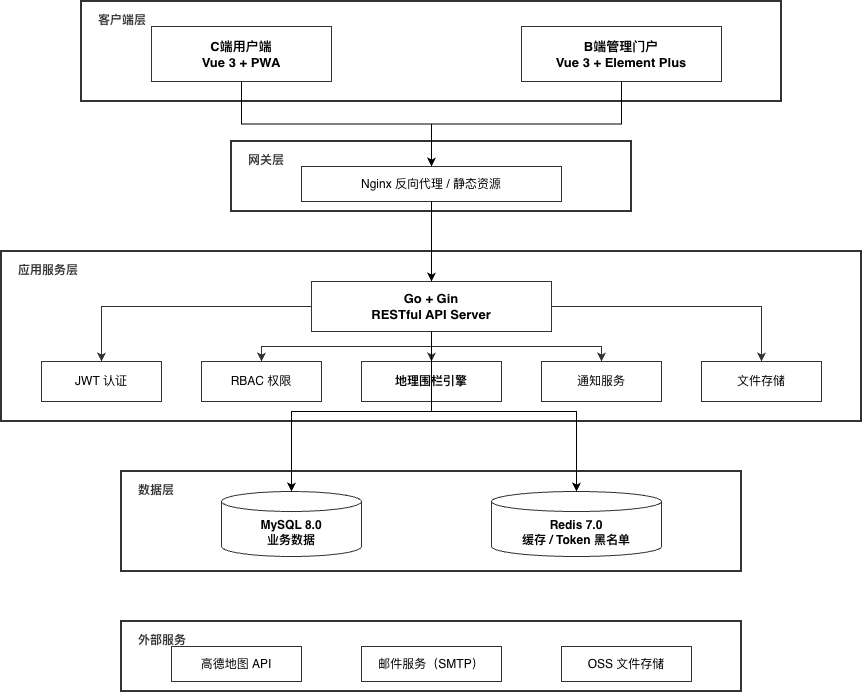

The diagram above was exported from draw.io. Its source (the exported page's mxGraphModel, read from the mxfile embedded in the PNG):
<mxGraphModel dx="2066" dy="1204" grid="1" gridSize="10" guides="1" tooltips="1" connect="1" arrows="1" fold="1" page="1" pageScale="1" pageWidth="850" pageHeight="1100" background="#FFFFFF" math="0" shadow="0">
  <root>
    <mxCell id="0" />
    <mxCell id="1" parent="0" />
    <mxCell id="MHOYj2xGme4hKVZHOjRU-636" parent="1" style="rounded=0;whiteSpace=wrap;html=1;fillColor=none;strokeColor=#333333;strokeWidth=2;" value="" vertex="1">
      <mxGeometry height="100" width="700" x="541" y="352" as="geometry" />
    </mxCell>
    <mxCell id="MHOYj2xGme4hKVZHOjRU-637" parent="1" style="text;html=1;align=left;fontSize=12;fontStyle=1;fontColor=#333333;" value="客户端层" vertex="1">
      <mxGeometry height="20" width="80" x="556" y="357" as="geometry" />
    </mxCell>
    <mxCell id="MHOYj2xGme4hKVZHOjRU-638" parent="1" style="rounded=0;whiteSpace=wrap;html=1;fillColor=#ffffff;strokeColor=#333333;fontSize=13;fontStyle=1;" value="C端用户端&#10;Vue 3 + PWA" vertex="1">
      <mxGeometry height="55" width="180" x="611" y="377" as="geometry" />
    </mxCell>
    <mxCell id="MHOYj2xGme4hKVZHOjRU-639" parent="1" style="rounded=0;whiteSpace=wrap;html=1;fillColor=#ffffff;strokeColor=#333333;fontSize=13;fontStyle=1;" value="B端管理门户&#10;Vue 3 + Element Plus" vertex="1">
      <mxGeometry height="55" width="200" x="981" y="377" as="geometry" />
    </mxCell>
    <mxCell id="MHOYj2xGme4hKVZHOjRU-640" parent="1" style="rounded=0;whiteSpace=wrap;html=1;fillColor=none;strokeColor=#333333;strokeWidth=2;" value="" vertex="1">
      <mxGeometry height="70" width="400" x="691" y="492" as="geometry" />
    </mxCell>
    <mxCell id="MHOYj2xGme4hKVZHOjRU-641" parent="1" style="text;html=1;align=left;fontSize=12;fontStyle=1;fontColor=#333333;" value="网关层" vertex="1">
      <mxGeometry height="20" width="60" x="706" y="497" as="geometry" />
    </mxCell>
    <mxCell id="MHOYj2xGme4hKVZHOjRU-642" parent="1" style="rounded=0;whiteSpace=wrap;html=1;fillColor=#ffffff;strokeColor=#333333;fontSize=12;" value="Nginx 反向代理 / 静态资源" vertex="1">
      <mxGeometry height="35" width="260" x="761" y="517" as="geometry" />
    </mxCell>
    <mxCell id="MHOYj2xGme4hKVZHOjRU-643" edge="1" parent="1" source="MHOYj2xGme4hKVZHOjRU-638" style="edgeStyle=orthogonalEdgeStyle;rounded=0;" target="MHOYj2xGme4hKVZHOjRU-642">
      <mxGeometry relative="1" as="geometry" />
    </mxCell>
    <mxCell id="MHOYj2xGme4hKVZHOjRU-644" edge="1" parent="1" source="MHOYj2xGme4hKVZHOjRU-639" style="edgeStyle=orthogonalEdgeStyle;rounded=0;" target="MHOYj2xGme4hKVZHOjRU-642">
      <mxGeometry relative="1" as="geometry" />
    </mxCell>
    <mxCell id="MHOYj2xGme4hKVZHOjRU-645" parent="1" style="rounded=0;whiteSpace=wrap;html=1;fillColor=none;strokeColor=#333333;strokeWidth=2;" value="" vertex="1">
      <mxGeometry height="170" width="860" x="461" y="602" as="geometry" />
    </mxCell>
    <mxCell id="MHOYj2xGme4hKVZHOjRU-646" parent="1" style="text;html=1;align=left;fontSize=12;fontStyle=1;fontColor=#333333;" value="应用服务层" vertex="1">
      <mxGeometry height="20" width="90" x="476" y="607" as="geometry" />
    </mxCell>
    <mxCell id="MHOYj2xGme4hKVZHOjRU-647" parent="1" style="rounded=0;whiteSpace=wrap;html=1;fillColor=#ffffff;strokeColor=#333333;fontSize=13;fontStyle=1;" value="Go + Gin&#10;RESTful API Server" vertex="1">
      <mxGeometry height="50" width="240" x="771" y="632" as="geometry" />
    </mxCell>
    <mxCell id="MHOYj2xGme4hKVZHOjRU-648" edge="1" parent="1" source="MHOYj2xGme4hKVZHOjRU-642" style="edgeStyle=orthogonalEdgeStyle;rounded=0;" target="MHOYj2xGme4hKVZHOjRU-647">
      <mxGeometry relative="1" as="geometry" />
    </mxCell>
    <mxCell id="MHOYj2xGme4hKVZHOjRU-649" parent="1" style="rounded=0;whiteSpace=wrap;html=1;fillColor=#ffffff;strokeColor=#333333;fontSize=12;" value="JWT 认证" vertex="1">
      <mxGeometry height="40" width="120" x="501" y="712" as="geometry" />
    </mxCell>
    <mxCell id="MHOYj2xGme4hKVZHOjRU-650" parent="1" style="rounded=0;whiteSpace=wrap;html=1;fillColor=#ffffff;strokeColor=#333333;fontSize=12;" value="RBAC 权限" vertex="1">
      <mxGeometry height="40" width="120" x="661" y="712" as="geometry" />
    </mxCell>
    <mxCell id="MHOYj2xGme4hKVZHOjRU-651" parent="1" style="rounded=0;whiteSpace=wrap;html=1;fillColor=#ffffff;strokeColor=#333333;fontSize=12;fontStyle=1;strokeWidth=1;" value="地理围栏引擎" vertex="1">
      <mxGeometry height="40" width="140" x="821" y="712" as="geometry" />
    </mxCell>
    <mxCell id="MHOYj2xGme4hKVZHOjRU-652" parent="1" style="rounded=0;whiteSpace=wrap;html=1;fillColor=#ffffff;strokeColor=#333333;fontSize=12;" value="通知服务" vertex="1">
      <mxGeometry height="40" width="120" x="1001" y="712" as="geometry" />
    </mxCell>
    <mxCell id="MHOYj2xGme4hKVZHOjRU-653" parent="1" style="rounded=0;whiteSpace=wrap;html=1;fillColor=#ffffff;strokeColor=#333333;fontSize=12;" value="文件存储" vertex="1">
      <mxGeometry height="40" width="120" x="1161" y="712" as="geometry" />
    </mxCell>
    <mxCell id="MHOYj2xGme4hKVZHOjRU-654" edge="1" parent="1" source="MHOYj2xGme4hKVZHOjRU-647" style="edgeStyle=orthogonalEdgeStyle;rounded=0;strokeColor=#333333;" target="MHOYj2xGme4hKVZHOjRU-649">
      <mxGeometry relative="1" as="geometry" />
    </mxCell>
    <mxCell id="MHOYj2xGme4hKVZHOjRU-655" edge="1" parent="1" source="MHOYj2xGme4hKVZHOjRU-647" style="edgeStyle=orthogonalEdgeStyle;rounded=0;strokeColor=#333333;" target="MHOYj2xGme4hKVZHOjRU-650">
      <mxGeometry relative="1" as="geometry" />
    </mxCell>
    <mxCell id="MHOYj2xGme4hKVZHOjRU-656" edge="1" parent="1" source="MHOYj2xGme4hKVZHOjRU-647" style="edgeStyle=orthogonalEdgeStyle;rounded=0;strokeColor=#333333;" target="MHOYj2xGme4hKVZHOjRU-651">
      <mxGeometry relative="1" as="geometry" />
    </mxCell>
    <mxCell id="MHOYj2xGme4hKVZHOjRU-657" edge="1" parent="1" source="MHOYj2xGme4hKVZHOjRU-647" style="edgeStyle=orthogonalEdgeStyle;rounded=0;strokeColor=#333333;" target="MHOYj2xGme4hKVZHOjRU-652">
      <mxGeometry relative="1" as="geometry" />
    </mxCell>
    <mxCell id="MHOYj2xGme4hKVZHOjRU-658" edge="1" parent="1" source="MHOYj2xGme4hKVZHOjRU-647" style="edgeStyle=orthogonalEdgeStyle;rounded=0;strokeColor=#333333;" target="MHOYj2xGme4hKVZHOjRU-653">
      <mxGeometry relative="1" as="geometry" />
    </mxCell>
    <mxCell id="MHOYj2xGme4hKVZHOjRU-659" parent="1" style="rounded=0;whiteSpace=wrap;html=1;fillColor=none;strokeColor=#333333;strokeWidth=2;" value="" vertex="1">
      <mxGeometry height="100" width="620" x="581" y="822" as="geometry" />
    </mxCell>
    <mxCell id="MHOYj2xGme4hKVZHOjRU-660" parent="1" style="text;html=1;align=left;fontSize=12;fontStyle=1;fontColor=#333333;" value="数据层" vertex="1">
      <mxGeometry height="20" width="60" x="596" y="827" as="geometry" />
    </mxCell>
    <mxCell id="MHOYj2xGme4hKVZHOjRU-661" parent="1" style="shape=cylinder3;whiteSpace=wrap;html=1;boundedLbl=1;backgroundOutline=1;size=10;fillColor=#ffffff;strokeColor=#333333;fontSize=12;fontStyle=1;" value="MySQL 8.0&#10;业务数据" vertex="1">
      <mxGeometry height="65" width="140" x="681" y="842" as="geometry" />
    </mxCell>
    <mxCell id="MHOYj2xGme4hKVZHOjRU-662" parent="1" style="shape=cylinder3;whiteSpace=wrap;html=1;boundedLbl=1;backgroundOutline=1;size=10;fillColor=#ffffff;strokeColor=#333333;fontSize=12;fontStyle=1;" value="Redis 7.0&#10;缓存 / Token 黑名单" vertex="1">
      <mxGeometry height="65" width="170" x="951" y="842" as="geometry" />
    </mxCell>
    <mxCell id="MHOYj2xGme4hKVZHOjRU-663" edge="1" parent="1" source="MHOYj2xGme4hKVZHOjRU-647" style="edgeStyle=orthogonalEdgeStyle;rounded=0;" target="MHOYj2xGme4hKVZHOjRU-661">
      <mxGeometry relative="1" as="geometry" />
    </mxCell>
    <mxCell id="MHOYj2xGme4hKVZHOjRU-664" edge="1" parent="1" source="MHOYj2xGme4hKVZHOjRU-647" style="edgeStyle=orthogonalEdgeStyle;rounded=0;" target="MHOYj2xGme4hKVZHOjRU-662">
      <mxGeometry relative="1" as="geometry" />
    </mxCell>
    <mxCell id="MHOYj2xGme4hKVZHOjRU-665" parent="1" style="rounded=0;whiteSpace=wrap;html=1;fillColor=none;strokeColor=#333333;strokeWidth=2;" value="" vertex="1">
      <mxGeometry height="70" width="620" x="581" y="972" as="geometry" />
    </mxCell>
    <mxCell id="MHOYj2xGme4hKVZHOjRU-666" parent="1" style="text;html=1;align=left;fontSize=12;fontStyle=1;fontColor=#333333;" value="外部服务" vertex="1">
      <mxGeometry height="20" width="60" x="596" y="977" as="geometry" />
    </mxCell>
    <mxCell id="MHOYj2xGme4hKVZHOjRU-667" parent="1" style="rounded=0;whiteSpace=wrap;html=1;fillColor=#ffffff;strokeColor=#333333;fontSize=12;" value="高德地图 API" vertex="1">
      <mxGeometry height="35" width="130" x="631" y="997" as="geometry" />
    </mxCell>
    <mxCell id="MHOYj2xGme4hKVZHOjRU-668" parent="1" style="rounded=0;whiteSpace=wrap;html=1;fillColor=#ffffff;strokeColor=#333333;fontSize=12;" value="邮件服务（SMTP）" vertex="1">
      <mxGeometry height="35" width="140" x="821" y="997" as="geometry" />
    </mxCell>
    <mxCell id="MHOYj2xGme4hKVZHOjRU-669" parent="1" style="rounded=0;whiteSpace=wrap;html=1;fillColor=#ffffff;strokeColor=#333333;fontSize=12;" value="OSS 文件存储" vertex="1">
      <mxGeometry height="35" width="130" x="1021" y="997" as="geometry" />
    </mxCell>
  </root>
</mxGraphModel>